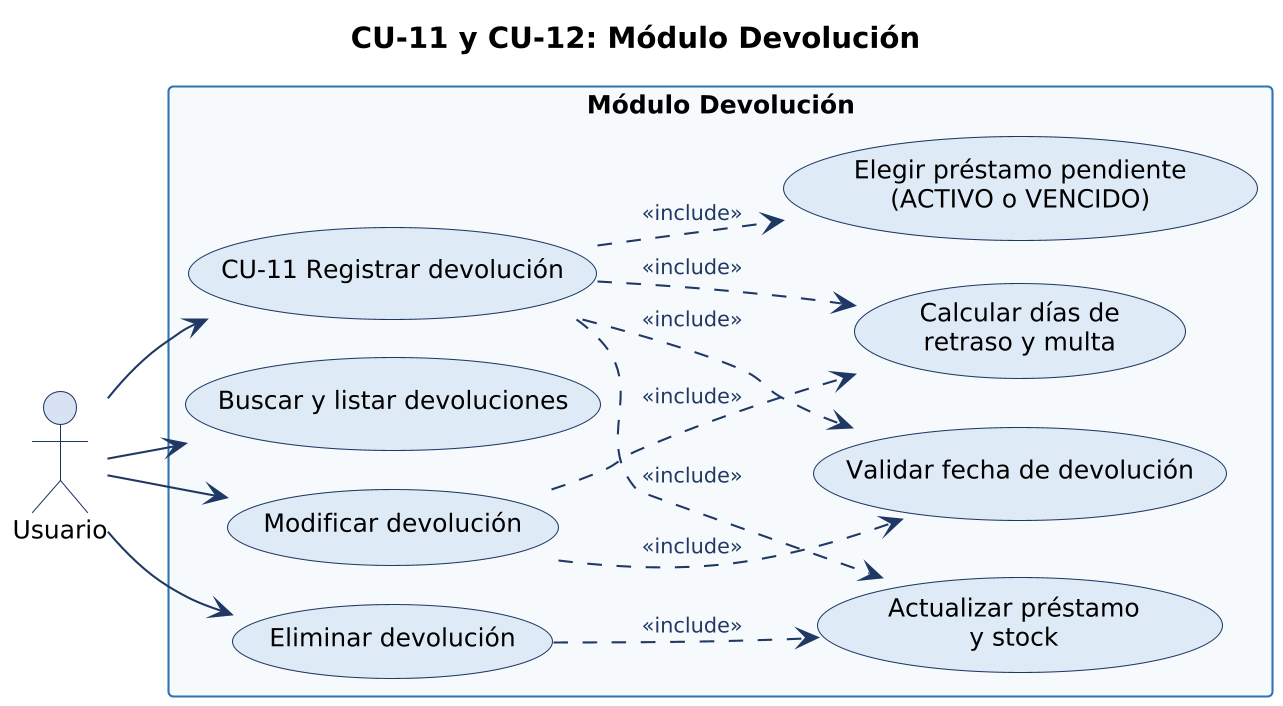

The diagram above was rendered by PlantUML. Its source (embedded in the PNG):
@startuml
!include estilo.iuml
left to right direction
title CU-11 y CU-12: Módulo Devolución
actor "Usuario" as U
rectangle "Módulo Devolución" {
  usecase "CU-11 Registrar devolución" as D1
  usecase "Buscar y listar devoluciones" as D2
  usecase "Modificar devolución" as D3
  usecase "Eliminar devolución" as D4
  usecase "Elegir préstamo pendiente\n(ACTIVO o VENCIDO)" as DP
  usecase "Validar fecha de devolución" as DF
  usecase "Calcular días de\nretraso y multa" as DM
  usecase "Actualizar préstamo\ny stock" as DS
}
U --> D1
U --> D2
U --> D3
U --> D4
D1 ..> DP : <<include>>
D1 ..> DF : <<include>>
D1 ..> DM : <<include>>
D1 ..> DS : <<include>>
D3 ..> DF : <<include>>
D3 ..> DM : <<include>>
D4 ..> DS : <<include>>
@enduml